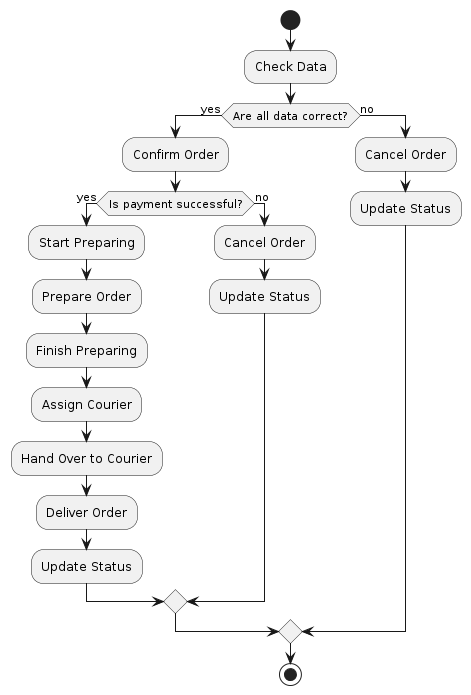

The diagram above was rendered by PlantUML. Its source (embedded in the PNG):
@startuml
start
:Check Data;
if (Are all data correct?) then (yes)
  :Confirm Order;
  if (Is payment successful?) then (yes)
    :Start Preparing;
    :Prepare Order;
    :Finish Preparing;
    :Assign Courier;
    :Hand Over to Courier;
    :Deliver Order;
    :Update Status;
  else (no)
    :Cancel Order;
    :Update Status;
  endif
else (no)
  :Cancel Order;
  :Update Status;
endif
stop
@enduml